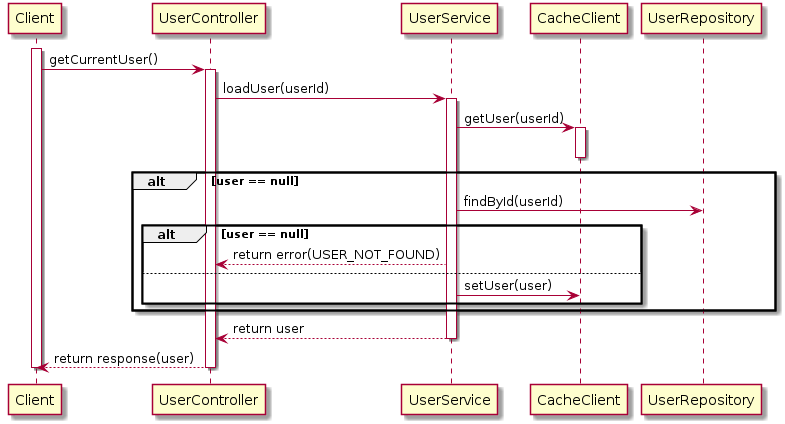

The diagram above was rendered by PlantUML. Its source (embedded in the PNG):
@startuml

activate Client

Client -> UserController: getCurrentUser()
activate UserController

UserController -> UserService: loadUser(userId)
activate UserService

UserService -> CacheClient: getUser(userId)
activate CacheClient
deactivate CacheClient

alt user == null
    UserService -> UserRepository: findById(userId)
    alt user == null
        UserService --> UserController: return error(USER_NOT_FOUND)
    else
        UserService -> CacheClient: setUser(user)
    end
end

UserService --> UserController: return user

deactivate UserService

UserController --> Client: return response(user)

deactivate UserController

deactivate Client

@enduml